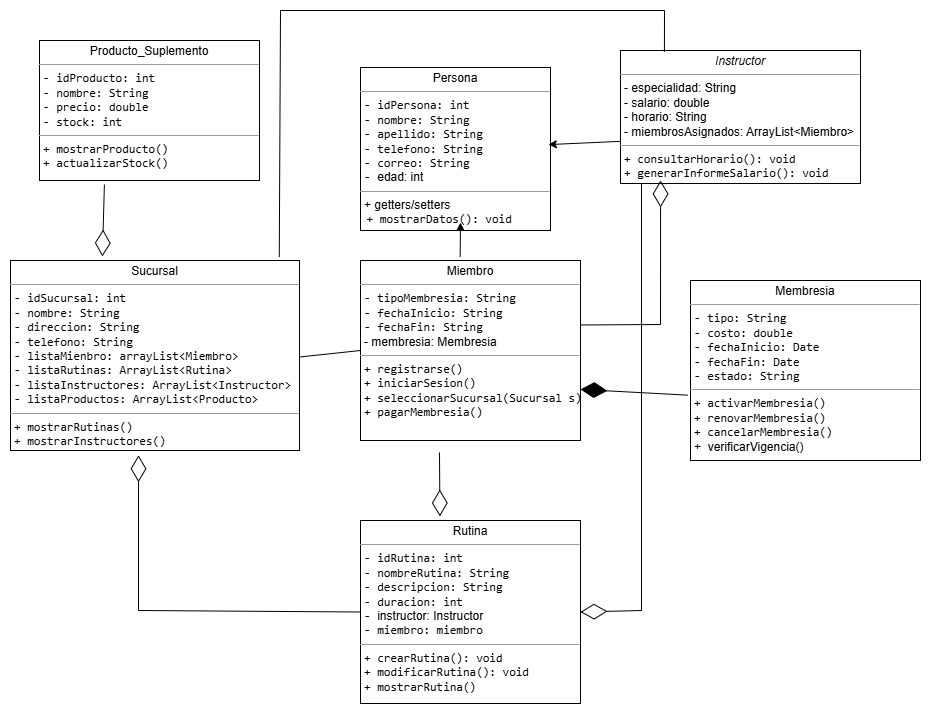

The diagram above was exported from draw.io. Its source (the exported page's mxGraphModel, read from the mxfile embedded in the PNG):
<mxGraphModel dx="1310" dy="695" grid="1" gridSize="10" guides="1" tooltips="1" connect="1" arrows="1" fold="1" page="1" pageScale="1" pageWidth="827" pageHeight="1169" math="0" shadow="0">
  <root>
    <mxCell id="0" />
    <mxCell id="1" parent="0" />
    <mxCell id="2FtXm3Wumq6icxde_Ro9-1" value="&lt;p style=&quot;margin:0px;margin-top:4px;text-align:center;&quot;&gt;Membresia&lt;/p&gt;&lt;hr size=&quot;1&quot;&gt;&lt;p style=&quot;margin:0px;margin-left:4px;&quot;&gt;&lt;span style=&quot;background-color: transparent; color: light-dark(rgb(0, 0, 0), rgb(255, 255, 255)); font-family: monospace;&quot;&gt;- tipo: String&lt;/span&gt;&lt;/p&gt;&lt;p style=&quot;margin:0px;margin-left:4px;&quot;&gt;&lt;span style=&quot;font-family: monospace; background-color: transparent; color: light-dark(rgb(0, 0, 0), rgb(255, 255, 255));&quot;&gt;- costo: double&lt;/span&gt;&lt;/p&gt;&lt;p style=&quot;margin:0px;margin-left:4px;&quot;&gt;&lt;span style=&quot;font-family: monospace; background-color: transparent; color: light-dark(rgb(0, 0, 0), rgb(255, 255, 255));&quot;&gt;- fechaInicio: Date&lt;/span&gt;&lt;/p&gt;&lt;p style=&quot;margin:0px;margin-left:4px;&quot;&gt;&lt;span style=&quot;font-family: monospace; background-color: transparent; color: light-dark(rgb(0, 0, 0), rgb(255, 255, 255));&quot;&gt;- fechaFin: Date&lt;/span&gt;&lt;/p&gt;&lt;p style=&quot;margin:0px;margin-left:4px;&quot;&gt;&lt;span style=&quot;font-family: monospace; background-color: transparent; color: light-dark(rgb(0, 0, 0), rgb(255, 255, 255));&quot;&gt;- estado: String&lt;/span&gt;&lt;/p&gt;&lt;hr size=&quot;1&quot;&gt;&lt;p style=&quot;margin:0px;margin-left:4px;&quot;&gt;&lt;font face=&quot;monospace&quot;&gt;+ activarMembresia()&lt;/font&gt;&lt;/p&gt;&lt;p style=&quot;margin:0px;margin-left:4px;&quot;&gt;&lt;span style=&quot;font-family: monospace; background-color: transparent; color: light-dark(rgb(0, 0, 0), rgb(255, 255, 255));&quot;&gt;+ renovarMembresia()&lt;/span&gt;&lt;/p&gt;&lt;p style=&quot;margin:0px;margin-left:4px;&quot;&gt;&lt;span style=&quot;font-family: monospace; background-color: transparent; color: light-dark(rgb(0, 0, 0), rgb(255, 255, 255));&quot;&gt;+ cancelarMembresia()&lt;/span&gt;&lt;/p&gt;&lt;p style=&quot;margin:0px;margin-left:4px;&quot;&gt;&lt;span style=&quot;background-color: transparent; color: light-dark(rgb(0, 0, 0), rgb(255, 255, 255));&quot;&gt;+&amp;nbsp; verificarVigencia()&lt;/span&gt;&lt;/p&gt;" style="verticalAlign=top;align=left;overflow=fill;fontSize=12;fontFamily=Helvetica;html=1;rounded=0;shadow=0;comic=0;labelBackgroundColor=none;strokeWidth=1" vertex="1" parent="1">
      <mxGeometry x="900" y="580" width="230" height="180" as="geometry" />
    </mxCell>
    <mxCell id="2FtXm3Wumq6icxde_Ro9-2" value="&lt;p style=&quot;margin:0px;margin-top:4px;text-align:center;&quot;&gt;&lt;i&gt;Instructor&lt;/i&gt;&lt;/p&gt;&lt;hr size=&quot;1&quot;&gt;&lt;p style=&quot;margin:0px;margin-left:4px;&quot;&gt;&lt;font style=&quot;vertical-align: inherit;&quot; dir=&quot;auto&quot;&gt;&lt;font style=&quot;vertical-align: inherit;&quot; dir=&quot;auto&quot;&gt;&lt;font style=&quot;vertical-align: inherit;&quot; dir=&quot;auto&quot;&gt;&lt;font style=&quot;vertical-align: inherit;&quot; dir=&quot;auto&quot;&gt;&lt;font style=&quot;vertical-align: inherit;&quot; dir=&quot;auto&quot;&gt;&lt;font style=&quot;vertical-align: inherit;&quot; dir=&quot;auto&quot;&gt;- especialidad: String&lt;/font&gt;&lt;/font&gt;&lt;/font&gt;&lt;/font&gt;&lt;/font&gt;&lt;/font&gt;&lt;/p&gt;&lt;p style=&quot;margin:0px;margin-left:4px;&quot;&gt;&lt;font style=&quot;vertical-align: inherit;&quot; dir=&quot;auto&quot;&gt;&lt;font style=&quot;vertical-align: inherit;&quot; dir=&quot;auto&quot;&gt;&lt;font style=&quot;vertical-align: inherit;&quot; dir=&quot;auto&quot;&gt;&lt;font style=&quot;vertical-align: inherit;&quot; dir=&quot;auto&quot;&gt;&lt;font style=&quot;vertical-align: inherit;&quot; dir=&quot;auto&quot;&gt;&lt;font style=&quot;vertical-align: inherit;&quot; dir=&quot;auto&quot;&gt;- salario: double&lt;/font&gt;&lt;/font&gt;&lt;/font&gt;&lt;/font&gt;&lt;/font&gt;&lt;/font&gt;&lt;/p&gt;&lt;p style=&quot;margin:0px;margin-left:4px;&quot;&gt;&lt;font style=&quot;vertical-align: inherit;&quot; dir=&quot;auto&quot;&gt;&lt;font style=&quot;vertical-align: inherit;&quot; dir=&quot;auto&quot;&gt;&lt;font style=&quot;vertical-align: inherit;&quot; dir=&quot;auto&quot;&gt;&lt;font style=&quot;vertical-align: inherit;&quot; dir=&quot;auto&quot;&gt;&lt;font style=&quot;vertical-align: inherit;&quot; dir=&quot;auto&quot;&gt;&lt;font style=&quot;vertical-align: inherit;&quot; dir=&quot;auto&quot;&gt;- horario: String&lt;/font&gt;&lt;/font&gt;&lt;/font&gt;&lt;/font&gt;&lt;/font&gt;&lt;/font&gt;&lt;/p&gt;&lt;p style=&quot;margin:0px;margin-left:4px;&quot;&gt;&lt;font style=&quot;vertical-align: inherit;&quot; dir=&quot;auto&quot;&gt;&lt;font style=&quot;vertical-align: inherit;&quot; dir=&quot;auto&quot;&gt;&lt;font style=&quot;vertical-align: inherit;&quot; dir=&quot;auto&quot;&gt;&lt;font style=&quot;vertical-align: inherit;&quot; dir=&quot;auto&quot;&gt;&lt;font style=&quot;vertical-align: inherit;&quot; dir=&quot;auto&quot;&gt;&lt;font style=&quot;vertical-align: inherit;&quot; dir=&quot;auto&quot;&gt;- miembrosAsignados: ArrayList&amp;lt;Miembro&amp;gt;&lt;/font&gt;&lt;/font&gt;&lt;/font&gt;&lt;/font&gt;&lt;/font&gt;&lt;/font&gt;&lt;/p&gt;&lt;hr size=&quot;1&quot;&gt;&lt;p style=&quot;margin:0px;margin-left:4px;&quot;&gt;&lt;font face=&quot;monospace&quot;&gt;+ consultarHorario(): void&lt;/font&gt;&lt;/p&gt;&lt;p style=&quot;margin:0px;margin-left:4px;&quot;&gt;&lt;font face=&quot;monospace&quot;&gt;+&amp;nbsp;&lt;/font&gt;&lt;span style=&quot;background-color: transparent;&quot;&gt;&lt;font face=&quot;monospace&quot;&gt;generarInformeSalario(): void&lt;/font&gt;&lt;/span&gt;&lt;/p&gt;" style="verticalAlign=top;align=left;overflow=fill;fontSize=12;fontFamily=Helvetica;html=1;rounded=0;shadow=0;comic=0;labelBackgroundColor=none;strokeWidth=1" vertex="1" parent="1">
      <mxGeometry x="830" y="350" width="240" height="133" as="geometry" />
    </mxCell>
    <mxCell id="2FtXm3Wumq6icxde_Ro9-3" value="&lt;p style=&quot;margin:0px;margin-top:4px;text-align:center;&quot;&gt;Persona&lt;/p&gt;&lt;hr size=&quot;1&quot;&gt;&lt;p style=&quot;margin:0px;margin-left:4px;&quot;&gt;&lt;code data-end=&quot;820&quot; data-start=&quot;804&quot;&gt;- idPersona: int&lt;/code&gt;&lt;br data-end=&quot;823&quot; data-start=&quot;820&quot;&gt;&lt;code data-end=&quot;841&quot; data-start=&quot;825&quot;&gt;- nombre: String&lt;/code&gt;&lt;br data-end=&quot;844&quot; data-start=&quot;841&quot;&gt;&lt;code data-end=&quot;864&quot; data-start=&quot;846&quot;&gt;- apellido: String&lt;/code&gt;&lt;br data-end=&quot;887&quot; data-start=&quot;884&quot;&gt;&lt;code data-end=&quot;907&quot; data-start=&quot;889&quot;&gt;- telefono: String&lt;/code&gt;&lt;/p&gt;&lt;p style=&quot;margin:0px;margin-left:4px;&quot;&gt;&lt;code data-end=&quot;907&quot; data-start=&quot;889&quot;&gt;- correo: String&lt;/code&gt;&lt;/p&gt;&lt;p style=&quot;margin:0px;margin-left:4px;&quot;&gt;&lt;code data-end=&quot;907&quot; data-start=&quot;889&quot;&gt;&lt;span style=&quot;font-family: Helvetica; background-color: transparent;&quot;&gt;&lt;font face=&quot;monospace&quot;&gt;-&amp;nbsp;&lt;/font&gt;&lt;/span&gt;&lt;span style=&quot;color: light-dark(rgb(0, 0, 0), rgb(255, 255, 255)); font-family: Helvetica; background-color: transparent;&quot;&gt;edad: int&lt;/span&gt;&lt;/code&gt;&lt;/p&gt;&lt;hr size=&quot;1&quot;&gt;&lt;p style=&quot;margin:0px;margin-left:4px;&quot;&gt;&lt;span style=&quot;background-color: transparent; color: light-dark(rgb(0, 0, 0), rgb(255, 255, 255));&quot;&gt;&lt;font style=&quot;vertical-align: inherit;&quot; dir=&quot;auto&quot;&gt;&lt;font style=&quot;vertical-align: inherit;&quot; dir=&quot;auto&quot;&gt;&lt;font style=&quot;vertical-align: inherit;&quot; dir=&quot;auto&quot;&gt;&lt;font style=&quot;vertical-align: inherit;&quot; dir=&quot;auto&quot;&gt;+ getters/setters&lt;/font&gt;&lt;/font&gt;&lt;/font&gt;&lt;/font&gt;&lt;/span&gt;&lt;/p&gt;&lt;code data-end=&quot;982&quot; data-start=&quot;960&quot;&gt;&amp;nbsp;+ mostrarDatos(): void&lt;/code&gt;" style="verticalAlign=top;align=left;overflow=fill;fontSize=12;fontFamily=Helvetica;html=1;rounded=0;shadow=0;comic=0;labelBackgroundColor=none;strokeWidth=1" vertex="1" parent="1">
      <mxGeometry x="570" y="367" width="190" height="163" as="geometry" />
    </mxCell>
    <mxCell id="2FtXm3Wumq6icxde_Ro9-4" value="&lt;p style=&quot;margin:0px;margin-top:4px;text-align:center;&quot;&gt;Rutina&lt;/p&gt;&lt;hr size=&quot;1&quot;&gt;&lt;p style=&quot;margin:0px;margin-left:4px;&quot;&gt;&lt;code data-end=&quot;1673&quot; data-start=&quot;1658&quot;&gt;- idRutina: int&lt;/code&gt;&lt;br data-end=&quot;1676&quot; data-start=&quot;1673&quot;&gt;&lt;code data-end=&quot;1700&quot; data-start=&quot;1678&quot;&gt;- nombreRutina: String&lt;/code&gt;&lt;br data-end=&quot;1703&quot; data-start=&quot;1700&quot;&gt;&lt;code data-end=&quot;1730&quot; data-start=&quot;1705&quot;&gt;- descripcion: String&lt;/code&gt;&lt;br data-end=&quot;1733&quot; data-start=&quot;1730&quot;&gt;&lt;code data-end=&quot;1761&quot; data-start=&quot;1735&quot;&gt;- duracion: int&lt;/code&gt;&lt;/p&gt;&lt;p style=&quot;margin:0px;margin-left:4px;&quot;&gt;&lt;code data-end=&quot;1761&quot; data-start=&quot;1735&quot;&gt;-&amp;nbsp;&lt;/code&gt;instructor: Instructor&lt;/p&gt;&lt;p style=&quot;margin:0px;margin-left:4px;&quot;&gt;&lt;code data-end=&quot;1761&quot; data-start=&quot;1735&quot;&gt;- miembro: miembro&lt;/code&gt;&lt;/p&gt;&lt;hr size=&quot;1&quot;&gt;&lt;p style=&quot;margin:0px;margin-left:4px;&quot;&gt;&lt;code data-end=&quot;1802&quot; data-start=&quot;1781&quot;&gt;+ crearRutina(): void&lt;/code&gt;&lt;br data-end=&quot;1805&quot; data-start=&quot;1802&quot;&gt;&lt;code data-end=&quot;1832&quot; data-start=&quot;1807&quot;&gt;+ modificarRutina(): void&lt;/code&gt;&lt;br data-end=&quot;1835&quot; data-start=&quot;1832&quot;&gt;&lt;code data-end=&quot;1865&quot; data-start=&quot;1837&quot;&gt;+ mostrarRutina()&lt;/code&gt;&lt;/p&gt;" style="verticalAlign=top;align=left;overflow=fill;fontSize=12;fontFamily=Helvetica;html=1;rounded=0;shadow=0;comic=0;labelBackgroundColor=none;strokeWidth=1" vertex="1" parent="1">
      <mxGeometry x="570" y="820" width="220" height="183" as="geometry" />
    </mxCell>
    <mxCell id="2FtXm3Wumq6icxde_Ro9-5" value="&lt;p style=&quot;margin:0px;margin-top:4px;text-align:center;&quot;&gt;Miembro&lt;/p&gt;&lt;hr size=&quot;1&quot;&gt;&lt;p style=&quot;margin:0px;margin-left:4px;&quot;&gt;&lt;font face=&quot;monospace&quot;&gt;- tipoMembresia: String&amp;nbsp;&lt;/font&gt;&lt;/p&gt;&lt;p style=&quot;margin:0px;margin-left:4px;&quot;&gt;&lt;font face=&quot;monospace&quot;&gt;-&amp;nbsp;&lt;/font&gt;&lt;span style=&quot;background-color: transparent;&quot;&gt;&lt;font face=&quot;monospace&quot;&gt;fechaInicio: String&amp;nbsp;&lt;/font&gt;&lt;/span&gt;&lt;/p&gt;&lt;p style=&quot;margin:0px;margin-left:4px;&quot;&gt;&lt;span style=&quot;background-color: transparent;&quot;&gt;&lt;font face=&quot;monospace&quot;&gt;-&amp;nbsp;&lt;/font&gt;&lt;/span&gt;&lt;span style=&quot;background-color: transparent;&quot;&gt;&lt;font face=&quot;monospace&quot;&gt;fechaFin: String&lt;/font&gt;&lt;/span&gt;&lt;/p&gt;&lt;p style=&quot;margin:0px;margin-left:4px;&quot;&gt;&lt;span style=&quot;background-color: transparent; color: light-dark(rgb(0, 0, 0), rgb(255, 255, 255));&quot;&gt;- membresia: Membresia&lt;/span&gt;&lt;/p&gt;&lt;hr size=&quot;1&quot;&gt;&lt;p style=&quot;margin:0px;margin-left:4px;&quot;&gt;&lt;font face=&quot;monospace&quot;&gt;+ registrarse()&lt;/font&gt;&lt;/p&gt;&lt;p style=&quot;margin:0px;margin-left:4px;&quot;&gt;&lt;font face=&quot;monospace&quot;&gt;+ iniciarSesion()&lt;/font&gt;&lt;/p&gt;&lt;p style=&quot;margin:0px;margin-left:4px;&quot;&gt;&lt;font face=&quot;monospace&quot;&gt;+ seleccionarSucursal(Sucursal s)&lt;/font&gt;&lt;/p&gt;&lt;p style=&quot;margin:0px;margin-left:4px;&quot;&gt;&lt;font face=&quot;monospace&quot;&gt;+&amp;nbsp;&lt;/font&gt;&lt;span style=&quot;background-color: transparent;&quot;&gt;&lt;font face=&quot;monospace&quot;&gt;pagarMembresia()&lt;/font&gt;&lt;/span&gt;&lt;/p&gt;" style="verticalAlign=top;align=left;overflow=fill;fontSize=12;fontFamily=Helvetica;html=1;rounded=0;shadow=0;comic=0;labelBackgroundColor=none;strokeWidth=1" vertex="1" parent="1">
      <mxGeometry x="570" y="560" width="220" height="180" as="geometry" />
    </mxCell>
    <mxCell id="2FtXm3Wumq6icxde_Ro9-6" value="" style="endArrow=classic;html=1;rounded=0;exitX=0.453;exitY=-0.021;exitDx=0;exitDy=0;exitPerimeter=0;" edge="1" parent="1" source="2FtXm3Wumq6icxde_Ro9-5">
      <mxGeometry width="50" height="50" relative="1" as="geometry">
        <mxPoint x="600" y="580" as="sourcePoint" />
        <mxPoint x="670" y="522" as="targetPoint" />
      </mxGeometry>
    </mxCell>
    <mxCell id="2FtXm3Wumq6icxde_Ro9-7" value="&lt;p style=&quot;margin:0px;margin-top:4px;text-align:center;&quot;&gt;Producto_Suplemento&lt;/p&gt;&lt;hr size=&quot;1&quot;&gt;&lt;p style=&quot;margin:0px;margin-left:4px;&quot;&gt;&lt;font face=&quot;monospace&quot;&gt;- idProducto: int&lt;/font&gt;&lt;/p&gt;&lt;p style=&quot;margin:0px;margin-left:4px;&quot;&gt;&lt;font face=&quot;monospace&quot;&gt;- nombre: String&lt;/font&gt;&lt;/p&gt;&lt;p style=&quot;margin:0px;margin-left:4px;&quot;&gt;&lt;font face=&quot;monospace&quot;&gt;- precio: double&lt;/font&gt;&lt;/p&gt;&lt;p style=&quot;margin:0px;margin-left:4px;&quot;&gt;&lt;font face=&quot;monospace&quot;&gt;- stock: int&lt;/font&gt;&lt;/p&gt;&lt;hr size=&quot;1&quot;&gt;&lt;p style=&quot;margin:0px;margin-left:4px;&quot;&gt;&lt;font face=&quot;monospace&quot;&gt;+ mostrarProducto()&lt;/font&gt;&lt;/p&gt;&lt;p style=&quot;margin:0px;margin-left:4px;&quot;&gt;&lt;font face=&quot;monospace&quot;&gt;+ actualizarStock()&lt;/font&gt;&lt;/p&gt;" style="verticalAlign=top;align=left;overflow=fill;fontSize=12;fontFamily=Helvetica;html=1;rounded=0;shadow=0;comic=0;labelBackgroundColor=none;strokeWidth=1" vertex="1" parent="1">
      <mxGeometry x="249" y="340" width="220" height="140" as="geometry" />
    </mxCell>
    <mxCell id="2FtXm3Wumq6icxde_Ro9-8" value="" style="endArrow=classic;html=1;rounded=0;exitX=0;exitY=0.683;exitDx=0;exitDy=0;exitPerimeter=0;entryX=0.989;entryY=0.473;entryDx=0;entryDy=0;entryPerimeter=0;" edge="1" parent="1" source="2FtXm3Wumq6icxde_Ro9-2" target="2FtXm3Wumq6icxde_Ro9-3">
      <mxGeometry width="50" height="50" relative="1" as="geometry">
        <mxPoint x="800" y="477" as="sourcePoint" />
        <mxPoint x="801" y="420" as="targetPoint" />
      </mxGeometry>
    </mxCell>
    <mxCell id="2FtXm3Wumq6icxde_Ro9-9" value="" style="endArrow=diamondThin;endFill=1;endSize=24;html=1;rounded=0;entryX=1;entryY=0.716;entryDx=0;entryDy=0;entryPerimeter=0;exitX=-0.012;exitY=0.637;exitDx=0;exitDy=0;exitPerimeter=0;" edge="1" parent="1" source="2FtXm3Wumq6icxde_Ro9-1" target="2FtXm3Wumq6icxde_Ro9-5">
      <mxGeometry width="160" relative="1" as="geometry">
        <mxPoint x="870" y="680" as="sourcePoint" />
        <mxPoint x="890" y="690" as="targetPoint" />
        <Array as="points" />
      </mxGeometry>
    </mxCell>
    <mxCell id="2FtXm3Wumq6icxde_Ro9-10" value="&lt;p style=&quot;margin:0px;margin-top:4px;text-align:center;&quot;&gt;Sucursal&lt;/p&gt;&lt;hr size=&quot;1&quot;&gt;&lt;p style=&quot;margin:0px;margin-left:4px;&quot;&gt;&lt;font face=&quot;monospace&quot;&gt;- idSucursal: int&lt;/font&gt;&lt;/p&gt;&lt;p style=&quot;margin:0px;margin-left:4px;&quot;&gt;&lt;font face=&quot;monospace&quot;&gt;- nombre: String&lt;/font&gt;&lt;/p&gt;&lt;p style=&quot;margin:0px;margin-left:4px;&quot;&gt;&lt;font face=&quot;monospace&quot;&gt;- direccion: String&lt;/font&gt;&lt;/p&gt;&lt;p style=&quot;margin:0px;margin-left:4px;&quot;&gt;&lt;font face=&quot;monospace&quot;&gt;- telefono: String&lt;/font&gt;&lt;/p&gt;&lt;p style=&quot;margin:0px;margin-left:4px;&quot;&gt;&lt;font face=&quot;monospace&quot;&gt;- listaMienbro: arrayList&lt;/font&gt;&lt;span style=&quot;font-family: monospace; background-color: transparent; color: light-dark(rgb(0, 0, 0), rgb(255, 255, 255));&quot;&gt;&amp;lt;Miembro&amp;gt;&lt;/span&gt;&lt;/p&gt;&lt;p style=&quot;margin:0px;margin-left:4px;&quot;&gt;&lt;font face=&quot;monospace&quot;&gt;- listaRutinas: ArrayList&amp;lt;Rutina&amp;gt;&lt;/font&gt;&lt;/p&gt;&lt;p style=&quot;margin:0px;margin-left:4px;&quot;&gt;&lt;font face=&quot;monospace&quot;&gt;- listaInstructores: ArrayList&amp;lt;Instructor&amp;gt;&lt;/font&gt;&lt;/p&gt;&lt;p style=&quot;margin:0px;margin-left:4px;&quot;&gt;&lt;font face=&quot;monospace&quot;&gt;- listaProductos: ArrayList&amp;lt;Producto&amp;gt;&lt;/font&gt;&lt;/p&gt;&lt;hr size=&quot;1&quot;&gt;&lt;p style=&quot;margin:0px;margin-left:4px;&quot;&gt;&lt;font face=&quot;monospace&quot;&gt;+ mostrarRutinas()&lt;/font&gt;&lt;/p&gt;&lt;p style=&quot;margin:0px;margin-left:4px;&quot;&gt;&lt;font face=&quot;monospace&quot;&gt;+ mostrarInstructores()&lt;/font&gt;&lt;/p&gt;&lt;p style=&quot;margin:0px;margin-left:4px;&quot;&gt;&lt;font face=&quot;monospace&quot;&gt;+ mostrarProductos()&lt;/font&gt;&lt;/p&gt;" style="verticalAlign=top;align=left;overflow=fill;fontSize=12;fontFamily=Helvetica;html=1;rounded=0;shadow=0;comic=0;labelBackgroundColor=none;strokeWidth=1" vertex="1" parent="1">
      <mxGeometry x="220" y="560" width="289" height="190" as="geometry" />
    </mxCell>
    <mxCell id="2FtXm3Wumq6icxde_Ro9-11" value="" style="endArrow=diamondThin;endFill=0;endSize=24;html=1;rounded=0;entryX=0.167;entryY=0.977;entryDx=0;entryDy=0;entryPerimeter=0;" edge="1" parent="1" target="2FtXm3Wumq6icxde_Ro9-2">
      <mxGeometry width="160" relative="1" as="geometry">
        <mxPoint x="790" y="624.47" as="sourcePoint" />
        <mxPoint x="906.0799999999999" y="509.99700000000007" as="targetPoint" />
        <Array as="points">
          <mxPoint x="870" y="624" />
        </Array>
      </mxGeometry>
    </mxCell>
    <mxCell id="2FtXm3Wumq6icxde_Ro9-12" value="" style="endArrow=diamondThin;endFill=0;endSize=24;html=1;rounded=0;entryX=0.361;entryY=-0.022;entryDx=0;entryDy=0;entryPerimeter=0;" edge="1" parent="1" target="2FtXm3Wumq6icxde_Ro9-4">
      <mxGeometry width="160" relative="1" as="geometry">
        <mxPoint x="649" y="752" as="sourcePoint" />
        <mxPoint x="810" y="740" as="targetPoint" />
      </mxGeometry>
    </mxCell>
    <mxCell id="2FtXm3Wumq6icxde_Ro9-13" value="" style="endArrow=diamondThin;endFill=0;endSize=24;html=1;rounded=0;entryX=1;entryY=0.5;entryDx=0;entryDy=0;" edge="1" parent="1" target="2FtXm3Wumq6icxde_Ro9-4">
      <mxGeometry width="160" relative="1" as="geometry">
        <mxPoint x="851" y="483" as="sourcePoint" />
        <mxPoint x="800" y="911.5" as="targetPoint" />
        <Array as="points">
          <mxPoint x="851" y="910" />
        </Array>
      </mxGeometry>
    </mxCell>
    <mxCell id="2FtXm3Wumq6icxde_Ro9-15" value="" style="endArrow=diamondThin;endFill=0;endSize=24;html=1;rounded=0;entryX=0.443;entryY=1.025;entryDx=0;entryDy=0;entryPerimeter=0;exitX=0;exitY=0.5;exitDx=0;exitDy=0;" edge="1" parent="1" source="2FtXm3Wumq6icxde_Ro9-4" target="2FtXm3Wumq6icxde_Ro9-10">
      <mxGeometry width="160" relative="1" as="geometry">
        <mxPoint x="170" y="850" as="sourcePoint" />
        <mxPoint x="170" y="914" as="targetPoint" />
        <Array as="points">
          <mxPoint x="348" y="910" />
        </Array>
      </mxGeometry>
    </mxCell>
    <mxCell id="2FtXm3Wumq6icxde_Ro9-16" value="" style="endArrow=none;html=1;rounded=0;entryX=0;entryY=0.5;entryDx=0;entryDy=0;exitX=0.997;exitY=0.544;exitDx=0;exitDy=0;exitPerimeter=0;" edge="1" parent="1" target="2FtXm3Wumq6icxde_Ro9-5">
      <mxGeometry width="50" height="50" relative="1" as="geometry">
        <mxPoint x="509" y="656.5" as="sourcePoint" />
        <mxPoint x="618" y="653.5" as="targetPoint" />
      </mxGeometry>
    </mxCell>
    <mxCell id="2FtXm3Wumq6icxde_Ro9-17" value="" style="endArrow=diamondThin;endFill=0;endSize=24;html=1;rounded=0;entryX=0.318;entryY=-0.021;entryDx=0;entryDy=0;entryPerimeter=0;exitX=0.295;exitY=1.029;exitDx=0;exitDy=0;exitPerimeter=0;" edge="1" parent="1" source="2FtXm3Wumq6icxde_Ro9-7" target="2FtXm3Wumq6icxde_Ro9-10">
      <mxGeometry width="160" relative="1" as="geometry">
        <mxPoint x="312" y="490" as="sourcePoint" />
        <mxPoint x="270" y="540" as="targetPoint" />
      </mxGeometry>
    </mxCell>
    <mxCell id="2FtXm3Wumq6icxde_Ro9-18" value="" style="endArrow=none;html=1;rounded=0;entryX=0.93;entryY=-0.018;entryDx=0;entryDy=0;entryPerimeter=0;exitX=0.183;exitY=0.01;exitDx=0;exitDy=0;exitPerimeter=0;" edge="1" parent="1" source="2FtXm3Wumq6icxde_Ro9-2" target="2FtXm3Wumq6icxde_Ro9-10">
      <mxGeometry width="50" height="50" relative="1" as="geometry">
        <mxPoint x="530" y="310" as="sourcePoint" />
        <mxPoint x="639" y="310" as="targetPoint" />
        <Array as="points">
          <mxPoint x="874" y="310" />
          <mxPoint x="490" y="310" />
        </Array>
      </mxGeometry>
    </mxCell>
  </root>
</mxGraphModel>